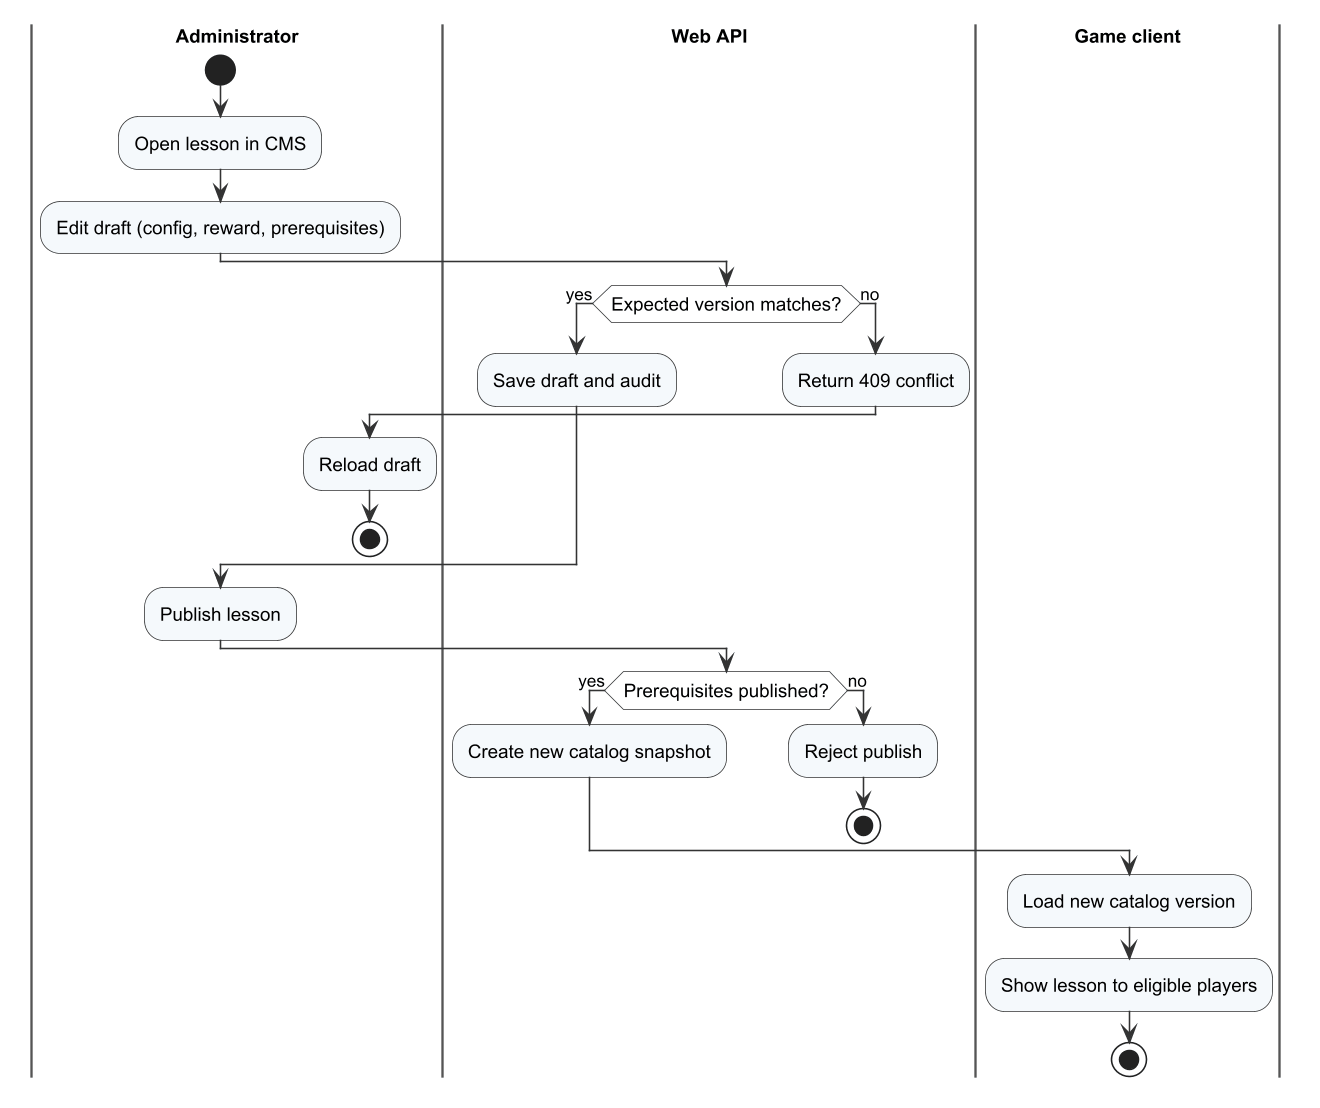

The diagram above was rendered by PlantUML. Its source (embedded in the PNG):
@startuml r4_act_content
!include _style.iuml
|Administrator|
start
:Open lesson in CMS;
:Edit draft (config, reward, prerequisites);
|Web API|
if (Expected version matches?) then (yes)
  :Save draft and audit;
else (no)
  :Return 409 conflict;
  |Administrator|
  :Reload draft;
  stop
endif
|Administrator|
:Publish lesson;
|Web API|
if (Prerequisites published?) then (yes)
  :Create new catalog snapshot;
else (no)
  :Reject publish;
  stop
endif
|Game client|
:Load new catalog version;
:Show lesson to eligible players;
stop
@enduml